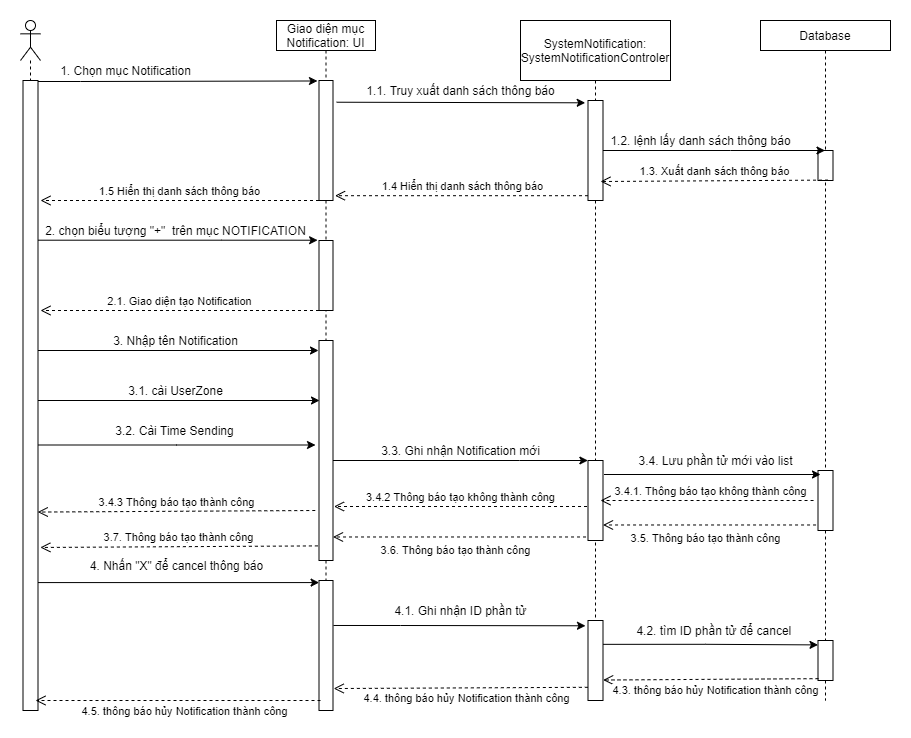

The diagram above was exported from draw.io. Its source (the exported page's mxGraphModel, read from the mxfile embedded in the PNG):
<mxGraphModel dx="1422" dy="697" grid="1" gridSize="10" guides="1" tooltips="1" connect="1" arrows="1" fold="1" page="1" pageScale="1" pageWidth="827" pageHeight="1169" math="0" shadow="0">
  <root>
    <mxCell id="0" />
    <mxCell id="1" parent="0" />
    <mxCell id="37CDgWIA28Z27HRz4BLN-1" value="" style="shape=umlLifeline;participant=umlActor;perimeter=lifelinePerimeter;whiteSpace=wrap;html=1;container=1;collapsible=0;recursiveResize=0;verticalAlign=top;spacingTop=36;outlineConnect=0;" parent="1" vertex="1">
      <mxGeometry x="70" y="40" width="20" height="690" as="geometry" />
    </mxCell>
    <mxCell id="37CDgWIA28Z27HRz4BLN-2" value="" style="html=1;points=[];perimeter=orthogonalPerimeter;" parent="37CDgWIA28Z27HRz4BLN-1" vertex="1">
      <mxGeometry x="2.5" y="60" width="15" height="630" as="geometry" />
    </mxCell>
    <mxCell id="37CDgWIA28Z27HRz4BLN-3" value="Giao diện mục Notification: UI" style="shape=umlLifeline;perimeter=lifelinePerimeter;whiteSpace=wrap;html=1;container=1;collapsible=0;recursiveResize=0;outlineConnect=0;size=30;" parent="1" vertex="1">
      <mxGeometry x="326" y="40" width="99" height="690" as="geometry" />
    </mxCell>
    <mxCell id="37CDgWIA28Z27HRz4BLN-4" value="" style="html=1;points=[];perimeter=orthogonalPerimeter;" parent="37CDgWIA28Z27HRz4BLN-3" vertex="1">
      <mxGeometry x="42.5" y="60" width="14" height="120" as="geometry" />
    </mxCell>
    <mxCell id="37CDgWIA28Z27HRz4BLN-5" value="" style="html=1;points=[];perimeter=orthogonalPerimeter;" parent="37CDgWIA28Z27HRz4BLN-3" vertex="1">
      <mxGeometry x="42.5" y="320" width="14" height="220" as="geometry" />
    </mxCell>
    <mxCell id="37CDgWIA28Z27HRz4BLN-6" value="" style="html=1;points=[];perimeter=orthogonalPerimeter;" parent="37CDgWIA28Z27HRz4BLN-3" vertex="1">
      <mxGeometry x="42.5" y="220" width="14" height="70" as="geometry" />
    </mxCell>
    <mxCell id="37CDgWIA28Z27HRz4BLN-8" value="" style="html=1;points=[];perimeter=orthogonalPerimeter;" parent="37CDgWIA28Z27HRz4BLN-3" vertex="1">
      <mxGeometry x="42.5" y="560" width="14" height="130" as="geometry" />
    </mxCell>
    <mxCell id="37CDgWIA28Z27HRz4BLN-10" value="SystemNotification: SystemNotificationControler" style="shape=umlLifeline;perimeter=lifelinePerimeter;whiteSpace=wrap;html=1;container=1;collapsible=0;recursiveResize=0;outlineConnect=0;size=60;" parent="1" vertex="1">
      <mxGeometry x="570" y="40" width="150" height="680" as="geometry" />
    </mxCell>
    <mxCell id="37CDgWIA28Z27HRz4BLN-11" value="" style="html=1;points=[];perimeter=orthogonalPerimeter;" parent="37CDgWIA28Z27HRz4BLN-10" vertex="1">
      <mxGeometry x="67.5" y="80" width="15" height="100" as="geometry" />
    </mxCell>
    <mxCell id="37CDgWIA28Z27HRz4BLN-12" value="" style="html=1;points=[];perimeter=orthogonalPerimeter;" parent="37CDgWIA28Z27HRz4BLN-10" vertex="1">
      <mxGeometry x="67.5" y="440" width="15" height="80" as="geometry" />
    </mxCell>
    <mxCell id="37CDgWIA28Z27HRz4BLN-13" value="" style="html=1;points=[];perimeter=orthogonalPerimeter;" parent="37CDgWIA28Z27HRz4BLN-10" vertex="1">
      <mxGeometry x="67.5" y="600" width="15" height="80" as="geometry" />
    </mxCell>
    <mxCell id="37CDgWIA28Z27HRz4BLN-14" value="Database" style="shape=umlLifeline;perimeter=lifelinePerimeter;whiteSpace=wrap;html=1;container=1;collapsible=0;recursiveResize=0;outlineConnect=0;size=30;" parent="1" vertex="1">
      <mxGeometry x="810" y="40" width="130" height="680" as="geometry" />
    </mxCell>
    <mxCell id="37CDgWIA28Z27HRz4BLN-15" value="" style="html=1;points=[];perimeter=orthogonalPerimeter;" parent="37CDgWIA28Z27HRz4BLN-14" vertex="1">
      <mxGeometry x="57.5" y="130" width="15" height="30" as="geometry" />
    </mxCell>
    <mxCell id="37CDgWIA28Z27HRz4BLN-16" value="" style="html=1;points=[];perimeter=orthogonalPerimeter;" parent="37CDgWIA28Z27HRz4BLN-14" vertex="1">
      <mxGeometry x="57.5" y="450" width="15" height="60" as="geometry" />
    </mxCell>
    <mxCell id="37CDgWIA28Z27HRz4BLN-17" value="" style="html=1;points=[];perimeter=orthogonalPerimeter;" parent="37CDgWIA28Z27HRz4BLN-14" vertex="1">
      <mxGeometry x="57.5" y="620" width="15" height="40" as="geometry" />
    </mxCell>
    <mxCell id="37CDgWIA28Z27HRz4BLN-18" style="edgeStyle=orthogonalEdgeStyle;rounded=0;orthogonalLoop=1;jettySize=auto;html=1;" parent="1" source="37CDgWIA28Z27HRz4BLN-11" target="37CDgWIA28Z27HRz4BLN-14" edge="1">
      <mxGeometry relative="1" as="geometry">
        <mxPoint x="780" y="170" as="targetPoint" />
        <Array as="points">
          <mxPoint x="780" y="170" />
          <mxPoint x="780" y="170" />
        </Array>
      </mxGeometry>
    </mxCell>
    <mxCell id="37CDgWIA28Z27HRz4BLN-19" value="1.2. lệnh lấy danh sách thông báo" style="text;html=1;align=center;verticalAlign=middle;resizable=0;points=[];autosize=1;" parent="1" vertex="1">
      <mxGeometry x="650" y="150" width="200" height="20" as="geometry" />
    </mxCell>
    <mxCell id="37CDgWIA28Z27HRz4BLN-20" style="edgeStyle=orthogonalEdgeStyle;rounded=0;orthogonalLoop=1;jettySize=auto;html=1;entryX=-0.111;entryY=0.004;entryDx=0;entryDy=0;entryPerimeter=0;" parent="1" source="37CDgWIA28Z27HRz4BLN-2" target="37CDgWIA28Z27HRz4BLN-4" edge="1">
      <mxGeometry relative="1" as="geometry">
        <Array as="points">
          <mxPoint x="130" y="101" />
          <mxPoint x="130" y="101" />
        </Array>
      </mxGeometry>
    </mxCell>
    <mxCell id="37CDgWIA28Z27HRz4BLN-21" value="1. Chọn mục Notification" style="text;html=1;align=center;verticalAlign=middle;resizable=0;points=[];autosize=1;" parent="1" vertex="1">
      <mxGeometry x="100" y="80" width="150" height="20" as="geometry" />
    </mxCell>
    <mxCell id="37CDgWIA28Z27HRz4BLN-22" value="1.3. Xuất danh sách thông báo" style="html=1;verticalAlign=bottom;endArrow=open;dashed=1;endSize=8;exitX=0.667;exitY=0.986;exitDx=0;exitDy=0;exitPerimeter=0;" parent="1" source="37CDgWIA28Z27HRz4BLN-15" edge="1">
      <mxGeometry relative="1" as="geometry">
        <mxPoint x="440" y="200" as="sourcePoint" />
        <mxPoint x="650" y="201" as="targetPoint" />
      </mxGeometry>
    </mxCell>
    <mxCell id="37CDgWIA28Z27HRz4BLN-23" value="1.1. Truy xuất danh sách thông báo" style="text;html=1;align=center;verticalAlign=middle;resizable=0;points=[];autosize=1;" parent="1" vertex="1">
      <mxGeometry x="410" y="100" width="200" height="20" as="geometry" />
    </mxCell>
    <mxCell id="37CDgWIA28Z27HRz4BLN-25" style="edgeStyle=orthogonalEdgeStyle;rounded=0;orthogonalLoop=1;jettySize=auto;html=1;entryX=-0.1;entryY=-0.004;entryDx=0;entryDy=0;entryPerimeter=0;" parent="1" source="37CDgWIA28Z27HRz4BLN-2" target="37CDgWIA28Z27HRz4BLN-6" edge="1">
      <mxGeometry relative="1" as="geometry">
        <Array as="points">
          <mxPoint x="271" y="259" />
        </Array>
      </mxGeometry>
    </mxCell>
    <mxCell id="37CDgWIA28Z27HRz4BLN-26" value="2. chọn biểu tượng &quot;+&quot;&amp;nbsp; trên mục NOTIFICATION" style="text;html=1;align=center;verticalAlign=middle;resizable=0;points=[];autosize=1;" parent="1" vertex="1">
      <mxGeometry x="85" y="240" width="280" height="20" as="geometry" />
    </mxCell>
    <mxCell id="37CDgWIA28Z27HRz4BLN-28" value="2.1. Giao diện tạo Notification" style="html=1;verticalAlign=bottom;endArrow=open;dashed=1;endSize=8;" parent="1" source="37CDgWIA28Z27HRz4BLN-6" edge="1">
      <mxGeometry x="0.0137" relative="1" as="geometry">
        <mxPoint x="170" y="330" as="sourcePoint" />
        <mxPoint x="90" y="330" as="targetPoint" />
        <mxPoint x="1" as="offset" />
      </mxGeometry>
    </mxCell>
    <mxCell id="37CDgWIA28Z27HRz4BLN-29" style="edgeStyle=orthogonalEdgeStyle;rounded=0;orthogonalLoop=1;jettySize=auto;html=1;" parent="1" source="37CDgWIA28Z27HRz4BLN-2" edge="1">
      <mxGeometry relative="1" as="geometry">
        <Array as="points">
          <mxPoint x="368" y="370" />
        </Array>
        <mxPoint x="368" y="370" as="targetPoint" />
      </mxGeometry>
    </mxCell>
    <mxCell id="37CDgWIA28Z27HRz4BLN-30" value="3. Nhập tên Notification" style="text;html=1;align=center;verticalAlign=middle;resizable=0;points=[];autosize=1;" parent="1" vertex="1">
      <mxGeometry x="155" y="350" width="140" height="20" as="geometry" />
    </mxCell>
    <mxCell id="37CDgWIA28Z27HRz4BLN-31" style="edgeStyle=orthogonalEdgeStyle;rounded=0;orthogonalLoop=1;jettySize=auto;html=1;" parent="1" source="37CDgWIA28Z27HRz4BLN-2" edge="1">
      <mxGeometry relative="1" as="geometry">
        <mxPoint x="369" y="420" as="targetPoint" />
        <Array as="points">
          <mxPoint x="369" y="420" />
        </Array>
      </mxGeometry>
    </mxCell>
    <mxCell id="37CDgWIA28Z27HRz4BLN-32" value="3.1. cài UserZone" style="text;html=1;align=center;verticalAlign=middle;resizable=0;points=[];autosize=1;" parent="1" vertex="1">
      <mxGeometry x="170" y="400" width="110" height="20" as="geometry" />
    </mxCell>
    <mxCell id="37CDgWIA28Z27HRz4BLN-33" style="edgeStyle=orthogonalEdgeStyle;rounded=0;orthogonalLoop=1;jettySize=auto;html=1;entryX=-0.25;entryY=0.475;entryDx=0;entryDy=0;entryPerimeter=0;" parent="1" source="37CDgWIA28Z27HRz4BLN-2" target="37CDgWIA28Z27HRz4BLN-5" edge="1">
      <mxGeometry relative="1" as="geometry">
        <mxPoint x="360" y="465" as="targetPoint" />
        <Array as="points">
          <mxPoint x="226" y="465" />
        </Array>
      </mxGeometry>
    </mxCell>
    <mxCell id="37CDgWIA28Z27HRz4BLN-34" value="3.2. Cài Time Sending" style="text;html=1;align=center;verticalAlign=middle;resizable=0;points=[];autosize=1;" parent="1" vertex="1">
      <mxGeometry x="159" y="440" width="130" height="20" as="geometry" />
    </mxCell>
    <mxCell id="37CDgWIA28Z27HRz4BLN-37" style="edgeStyle=orthogonalEdgeStyle;rounded=0;orthogonalLoop=1;jettySize=auto;html=1;entryX=-0.009;entryY=0;entryDx=0;entryDy=0;entryPerimeter=0;" parent="1" source="37CDgWIA28Z27HRz4BLN-5" target="37CDgWIA28Z27HRz4BLN-12" edge="1">
      <mxGeometry relative="1" as="geometry">
        <Array as="points">
          <mxPoint x="569" y="480" />
          <mxPoint x="569" y="480" />
        </Array>
        <mxPoint x="620" y="580" as="targetPoint" />
      </mxGeometry>
    </mxCell>
    <mxCell id="37CDgWIA28Z27HRz4BLN-38" value="3.3. Ghi nhận Notification mới" style="text;html=1;align=center;verticalAlign=middle;resizable=0;points=[];autosize=1;" parent="1" vertex="1">
      <mxGeometry x="425" y="460" width="170" height="20" as="geometry" />
    </mxCell>
    <mxCell id="37CDgWIA28Z27HRz4BLN-39" style="edgeStyle=orthogonalEdgeStyle;rounded=0;orthogonalLoop=1;jettySize=auto;html=1;" parent="1" edge="1">
      <mxGeometry relative="1" as="geometry">
        <mxPoint x="870" y="494" as="targetPoint" />
        <Array as="points">
          <mxPoint x="653.5" y="494" />
        </Array>
        <mxPoint x="680.5" y="494" as="sourcePoint" />
      </mxGeometry>
    </mxCell>
    <mxCell id="37CDgWIA28Z27HRz4BLN-40" value="3.4. Lưu phần tử mới vào list" style="text;html=1;align=center;verticalAlign=middle;resizable=0;points=[];autosize=1;" parent="1" vertex="1">
      <mxGeometry x="680" y="470" width="170" height="20" as="geometry" />
    </mxCell>
    <mxCell id="37CDgWIA28Z27HRz4BLN-41" value="3.5. Thông báo tạo thành công" style="html=1;verticalAlign=bottom;endArrow=open;dashed=1;endSize=8;exitX=-0.13;exitY=0.908;exitDx=0;exitDy=0;exitPerimeter=0;" parent="1" source="37CDgWIA28Z27HRz4BLN-16" target="37CDgWIA28Z27HRz4BLN-12" edge="1">
      <mxGeometry x="0.0388" y="23" relative="1" as="geometry">
        <mxPoint x="630" y="490" as="sourcePoint" />
        <mxPoint x="653" y="526" as="targetPoint" />
        <mxPoint as="offset" />
      </mxGeometry>
    </mxCell>
    <mxCell id="37CDgWIA28Z27HRz4BLN-42" value="3.6. Thông báo tạo thành công" style="html=1;verticalAlign=bottom;endArrow=open;dashed=1;endSize=8;exitX=-0.132;exitY=0.956;exitDx=0;exitDy=0;exitPerimeter=0;" parent="1" source="37CDgWIA28Z27HRz4BLN-12" target="37CDgWIA28Z27HRz4BLN-5" edge="1">
      <mxGeometry x="0.0388" y="23" relative="1" as="geometry">
        <mxPoint x="550" y="547" as="sourcePoint" />
        <mxPoint x="400" y="627" as="targetPoint" />
        <mxPoint as="offset" />
      </mxGeometry>
    </mxCell>
    <mxCell id="37CDgWIA28Z27HRz4BLN-43" value="3.7. Thông báo tạo thành công" style="html=1;verticalAlign=bottom;endArrow=open;dashed=1;endSize=8;entryX=1.157;entryY=0.752;entryDx=0;entryDy=0;entryPerimeter=0;exitX=-0.079;exitY=0.958;exitDx=0;exitDy=0;exitPerimeter=0;" parent="1" edge="1">
      <mxGeometry relative="1" as="geometry">
        <mxPoint x="367.394" y="565.4000000000001" as="sourcePoint" />
        <mxPoint x="89.85500000000002" y="566.9599999999998" as="targetPoint" />
        <mxPoint as="offset" />
      </mxGeometry>
    </mxCell>
    <mxCell id="37CDgWIA28Z27HRz4BLN-44" style="edgeStyle=orthogonalEdgeStyle;rounded=0;orthogonalLoop=1;jettySize=auto;html=1;entryX=-0.167;entryY=0.066;entryDx=0;entryDy=0;entryPerimeter=0;exitX=1.033;exitY=0.346;exitDx=0;exitDy=0;exitPerimeter=0;" parent="1" source="37CDgWIA28Z27HRz4BLN-8" target="37CDgWIA28Z27HRz4BLN-13" edge="1">
      <mxGeometry relative="1" as="geometry">
        <mxPoint x="557" y="745" as="targetPoint" />
        <Array as="points">
          <mxPoint x="450" y="645" />
          <mxPoint x="450" y="645" />
        </Array>
        <mxPoint x="400" y="745" as="sourcePoint" />
      </mxGeometry>
    </mxCell>
    <mxCell id="37CDgWIA28Z27HRz4BLN-45" value="" style="endArrow=classic;html=1;entryX=0.008;entryY=0.016;entryDx=0;entryDy=0;entryPerimeter=0;" parent="1" source="37CDgWIA28Z27HRz4BLN-2" target="37CDgWIA28Z27HRz4BLN-8" edge="1">
      <mxGeometry width="50" height="50" relative="1" as="geometry">
        <mxPoint x="87.82999999999993" y="702.1999999999998" as="sourcePoint" />
        <mxPoint x="270" y="711" as="targetPoint" />
      </mxGeometry>
    </mxCell>
    <mxCell id="37CDgWIA28Z27HRz4BLN-46" value="4. Nhấn &quot;X&quot; để cancel thông báo" style="text;html=1;align=center;verticalAlign=middle;resizable=0;points=[];autosize=1;" parent="1" vertex="1">
      <mxGeometry x="131" y="575" width="190" height="20" as="geometry" />
    </mxCell>
    <mxCell id="37CDgWIA28Z27HRz4BLN-47" value="4.1. Ghi nhận ID phần tử" style="text;html=1;align=center;verticalAlign=middle;resizable=0;points=[];autosize=1;" parent="1" vertex="1">
      <mxGeometry x="435" y="620" width="150" height="20" as="geometry" />
    </mxCell>
    <mxCell id="37CDgWIA28Z27HRz4BLN-48" value="4.2. tìm ID phần tử để cancel&amp;nbsp;" style="text;html=1;align=center;verticalAlign=middle;resizable=0;points=[];autosize=1;" parent="1" vertex="1">
      <mxGeometry x="680" y="640" width="170" height="20" as="geometry" />
    </mxCell>
    <mxCell id="37CDgWIA28Z27HRz4BLN-50" style="edgeStyle=orthogonalEdgeStyle;rounded=0;orthogonalLoop=1;jettySize=auto;html=1;entryX=0;entryY=0.11;entryDx=0;entryDy=0;entryPerimeter=0;exitX=1.011;exitY=0.298;exitDx=0;exitDy=0;exitPerimeter=0;" parent="1" source="37CDgWIA28Z27HRz4BLN-13" target="37CDgWIA28Z27HRz4BLN-17" edge="1">
      <mxGeometry relative="1" as="geometry">
        <mxPoint x="866" y="760" as="targetPoint" />
        <Array as="points">
          <mxPoint x="755" y="664" />
        </Array>
      </mxGeometry>
    </mxCell>
    <mxCell id="37CDgWIA28Z27HRz4BLN-51" value="4.3. thông báo hủy Notification thành công" style="html=1;verticalAlign=bottom;endArrow=open;dashed=1;endSize=8;exitX=0.033;exitY=0.954;exitDx=0;exitDy=0;exitPerimeter=0;entryX=1.011;entryY=0.744;entryDx=0;entryDy=0;entryPerimeter=0;" parent="1" source="37CDgWIA28Z27HRz4BLN-17" target="37CDgWIA28Z27HRz4BLN-13" edge="1">
      <mxGeometry x="-0.0473" y="20" relative="1" as="geometry">
        <mxPoint x="720" y="790" as="sourcePoint" />
        <mxPoint x="640" y="790" as="targetPoint" />
        <mxPoint as="offset" />
      </mxGeometry>
    </mxCell>
    <mxCell id="37CDgWIA28Z27HRz4BLN-52" value="4.4. thông báo hủy Notification thành công" style="html=1;verticalAlign=bottom;endArrow=open;dashed=1;endSize=8;exitX=-0.011;exitY=0.835;exitDx=0;exitDy=0;exitPerimeter=0;entryX=1.05;entryY=0.831;entryDx=0;entryDy=0;entryPerimeter=0;" parent="1" source="37CDgWIA28Z27HRz4BLN-13" target="37CDgWIA28Z27HRz4BLN-8" edge="1">
      <mxGeometry x="-0.0473" y="20" relative="1" as="geometry">
        <mxPoint x="620" y="808" as="sourcePoint" />
        <mxPoint x="390" y="808" as="targetPoint" />
        <mxPoint as="offset" />
      </mxGeometry>
    </mxCell>
    <mxCell id="37CDgWIA28Z27HRz4BLN-53" value="4.5. thông báo hủy Notification thành công" style="html=1;verticalAlign=bottom;endArrow=open;dashed=1;endSize=8;" parent="1" edge="1">
      <mxGeometry x="-0.0473" y="20" relative="1" as="geometry">
        <mxPoint x="370" y="719.9999999999998" as="sourcePoint" />
        <mxPoint x="85" y="720" as="targetPoint" />
        <mxPoint as="offset" />
      </mxGeometry>
    </mxCell>
    <mxCell id="37CDgWIA28Z27HRz4BLN-54" value="" style="endArrow=classic;html=1;entryX=-0.186;entryY=0.023;entryDx=0;entryDy=0;entryPerimeter=0;exitX=1.26;exitY=0.181;exitDx=0;exitDy=0;exitPerimeter=0;" parent="1" source="37CDgWIA28Z27HRz4BLN-4" target="37CDgWIA28Z27HRz4BLN-11" edge="1">
      <mxGeometry width="50" height="50" relative="1" as="geometry">
        <mxPoint x="290" y="310" as="sourcePoint" />
        <mxPoint x="510" y="280" as="targetPoint" />
      </mxGeometry>
    </mxCell>
    <mxCell id="37CDgWIA28Z27HRz4BLN-57" value="1.4 Hiển thị danh sách thông báo" style="html=1;verticalAlign=bottom;endArrow=open;dashed=1;endSize=8;entryX=1.144;entryY=0.96;entryDx=0;entryDy=0;entryPerimeter=0;" parent="1" source="37CDgWIA28Z27HRz4BLN-11" target="37CDgWIA28Z27HRz4BLN-4" edge="1">
      <mxGeometry relative="1" as="geometry">
        <mxPoint x="450" y="230" as="sourcePoint" />
        <mxPoint x="370" y="230" as="targetPoint" />
      </mxGeometry>
    </mxCell>
    <mxCell id="37CDgWIA28Z27HRz4BLN-58" value="1.5 Hiển thị danh sách thông báo" style="html=1;verticalAlign=bottom;endArrow=open;dashed=1;endSize=8;" parent="1" edge="1">
      <mxGeometry x="0.0137" relative="1" as="geometry">
        <mxPoint x="368.5" y="220" as="sourcePoint" />
        <mxPoint x="90" y="220" as="targetPoint" />
        <mxPoint x="1" as="offset" />
      </mxGeometry>
    </mxCell>
    <mxCell id="J7YLEkJ0ay1LEGDfRkt8-3" value="3.4.1. Thông báo tạo không thành công" style="html=1;verticalAlign=bottom;endArrow=open;dashed=1;endSize=8;exitX=-0.13;exitY=0.908;exitDx=0;exitDy=0;exitPerimeter=0;" parent="1" edge="1">
      <mxGeometry x="-0.0326" relative="1" as="geometry">
        <mxPoint x="863.0500000000002" y="520" as="sourcePoint" />
        <mxPoint x="650" y="520" as="targetPoint" />
        <mxPoint as="offset" />
      </mxGeometry>
    </mxCell>
    <mxCell id="J7YLEkJ0ay1LEGDfRkt8-4" value="3.4.2 Thông báo tạo không thành công" style="html=1;verticalAlign=bottom;endArrow=open;dashed=1;endSize=8;exitX=-0.132;exitY=0.956;exitDx=0;exitDy=0;exitPerimeter=0;" parent="1" edge="1">
      <mxGeometry relative="1" as="geometry">
        <mxPoint x="636.51" y="526" as="sourcePoint" />
        <mxPoint x="383.49" y="526" as="targetPoint" />
        <mxPoint as="offset" />
      </mxGeometry>
    </mxCell>
    <mxCell id="J7YLEkJ0ay1LEGDfRkt8-5" value="3.4.3 Thông báo tạo thành công" style="html=1;verticalAlign=bottom;endArrow=open;dashed=1;endSize=8;entryX=1.157;entryY=0.752;entryDx=0;entryDy=0;entryPerimeter=0;exitX=-0.079;exitY=0.958;exitDx=0;exitDy=0;exitPerimeter=0;" parent="1" edge="1">
      <mxGeometry relative="1" as="geometry">
        <mxPoint x="364.774" y="530.0000000000001" as="sourcePoint" />
        <mxPoint x="87.23500000000001" y="531.5599999999998" as="targetPoint" />
        <mxPoint as="offset" />
      </mxGeometry>
    </mxCell>
  </root>
</mxGraphModel>